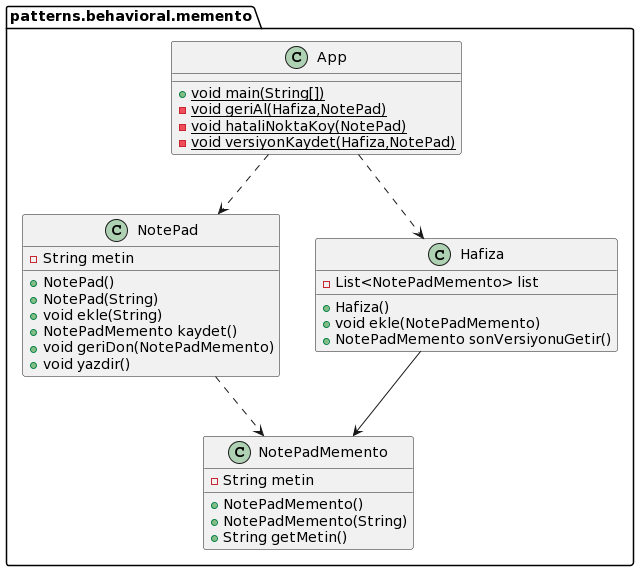

The diagram above was rendered by PlantUML. Its source (embedded in the PNG):
@startuml
class patterns.behavioral.memento.NotePadMemento {
- String metin
+ NotePadMemento()
+ NotePadMemento(String)
+ String getMetin()
}
class patterns.behavioral.memento.NotePad {
- String metin
+ NotePad()
+ NotePad(String)
+ void ekle(String)
+ NotePadMemento kaydet()
+ void geriDon(NotePadMemento)
+ void yazdir()
}
class patterns.behavioral.memento.App {
+ {static} void main(String[])
- {static} void geriAl(Hafiza,NotePad)
- {static} void hataliNoktaKoy(NotePad)
- {static} void versiyonKaydet(Hafiza,NotePad)
}
class patterns.behavioral.memento.Hafiza {
- List<NotePadMemento> list
+ Hafiza()
+ void ekle(NotePadMemento)
+ NotePadMemento sonVersiyonuGetir()
}
patterns.behavioral.memento.Hafiza --> patterns.behavioral.memento.NotePadMemento
patterns.behavioral.memento.NotePad ..> patterns.behavioral.memento.NotePadMemento
patterns.behavioral.memento.App ..> patterns.behavioral.memento.Hafiza
patterns.behavioral.memento.App ..> patterns.behavioral.memento.NotePad
@enduml